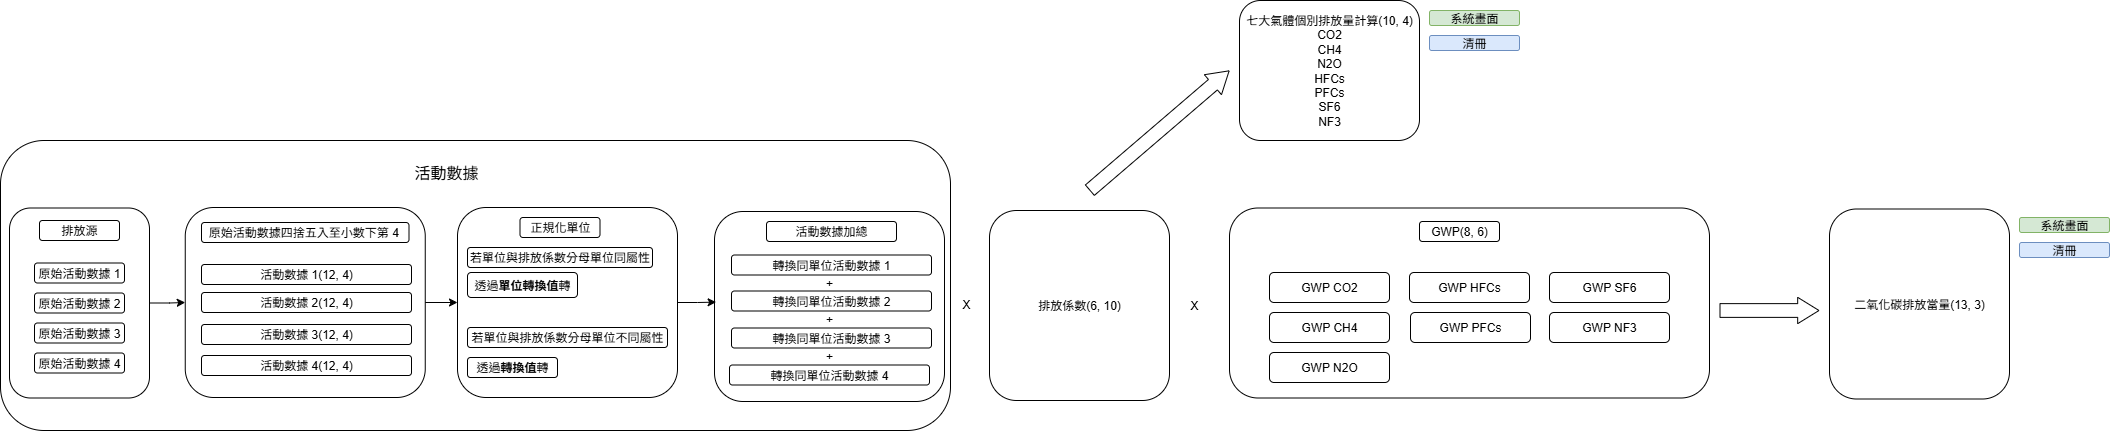

The diagram above was exported from draw.io. Its source (the exported page's mxGraphModel, read from the mxfile embedded in the PNG):
<mxGraphModel dx="2377" dy="2464" grid="1" gridSize="10" guides="1" tooltips="1" connect="1" arrows="1" fold="1" page="1" pageScale="1" pageWidth="827" pageHeight="1169" math="0" shadow="0">
  <root>
    <mxCell id="0" />
    <mxCell id="1" parent="0" />
    <mxCell id="w5yLogDc7CS833ltI4LW-156" value="" style="rounded=1;whiteSpace=wrap;html=1;fillColor=none;" vertex="1" parent="1">
      <mxGeometry x="61" y="60" width="950" height="290" as="geometry" />
    </mxCell>
    <mxCell id="w5yLogDc7CS833ltI4LW-153" style="edgeStyle=orthogonalEdgeStyle;rounded=0;orthogonalLoop=1;jettySize=auto;html=1;entryX=0;entryY=0.5;entryDx=0;entryDy=0;" edge="1" parent="1" source="w5yLogDc7CS833ltI4LW-114" target="w5yLogDc7CS833ltI4LW-149">
      <mxGeometry relative="1" as="geometry" />
    </mxCell>
    <mxCell id="w5yLogDc7CS833ltI4LW-114" value="" style="rounded=1;whiteSpace=wrap;html=1;fillColor=none;" vertex="1" parent="1">
      <mxGeometry x="70" y="127.5" width="140" height="190" as="geometry" />
    </mxCell>
    <mxCell id="w5yLogDc7CS833ltI4LW-125" value="" style="rounded=1;whiteSpace=wrap;html=1;fillColor=none;" vertex="1" parent="1">
      <mxGeometry x="518" y="127" width="220" height="190" as="geometry" />
    </mxCell>
    <mxCell id="w5yLogDc7CS833ltI4LW-1" value="&lt;table&gt;&lt;tbody&gt;&lt;tr&gt;&lt;td&gt;&lt;br&gt;&lt;/td&gt;&lt;td&gt;&lt;br&gt;&lt;/td&gt;&lt;td&gt;&lt;br&gt;&lt;/td&gt;&lt;/tr&gt;&lt;tr&gt;&lt;td&gt;&lt;br&gt;&lt;/td&gt;&lt;td&gt;&lt;br&gt;&lt;/td&gt;&lt;td&gt;&lt;br&gt;&lt;/td&gt;&lt;/tr&gt;&lt;tr&gt;&lt;td&gt;&lt;br&gt;&lt;/td&gt;&lt;td&gt;&lt;br&gt;&lt;/td&gt;&lt;td&gt;&lt;br&gt;&lt;/td&gt;&lt;/tr&gt;&lt;/tbody&gt;&lt;/table&gt;" style="text;html=1;align=center;verticalAlign=middle;whiteSpace=wrap;rounded=0;" vertex="1" parent="1">
      <mxGeometry x="518" y="257" width="60" height="30" as="geometry" />
    </mxCell>
    <mxCell id="w5yLogDc7CS833ltI4LW-89" value="排放源" style="rounded=1;whiteSpace=wrap;html=1;" vertex="1" parent="1">
      <mxGeometry x="100" y="140" width="80" height="20" as="geometry" />
    </mxCell>
    <mxCell id="w5yLogDc7CS833ltI4LW-90" value="原始活動數據 1" style="rounded=1;whiteSpace=wrap;html=1;" vertex="1" parent="1">
      <mxGeometry x="95" y="182.5" width="90" height="20" as="geometry" />
    </mxCell>
    <mxCell id="w5yLogDc7CS833ltI4LW-93" value="原始活動數據 4" style="rounded=1;whiteSpace=wrap;html=1;" vertex="1" parent="1">
      <mxGeometry x="95" y="272.5" width="90" height="20" as="geometry" />
    </mxCell>
    <mxCell id="w5yLogDc7CS833ltI4LW-94" value="原始活動數據 2" style="rounded=1;whiteSpace=wrap;html=1;" vertex="1" parent="1">
      <mxGeometry x="95" y="212.5" width="90" height="20" as="geometry" />
    </mxCell>
    <mxCell id="w5yLogDc7CS833ltI4LW-95" value="原始活動數據 3" style="rounded=1;whiteSpace=wrap;html=1;" vertex="1" parent="1">
      <mxGeometry x="95" y="242.5" width="90" height="20" as="geometry" />
    </mxCell>
    <mxCell id="w5yLogDc7CS833ltI4LW-96" value="活動數據 1(12, 4)" style="rounded=1;whiteSpace=wrap;html=1;" vertex="1" parent="1">
      <mxGeometry x="262" y="184" width="210" height="20" as="geometry" />
    </mxCell>
    <mxCell id="w5yLogDc7CS833ltI4LW-108" value="&lt;div&gt;活動數據加總&lt;/div&gt;" style="rounded=1;whiteSpace=wrap;html=1;" vertex="1" parent="1">
      <mxGeometry x="827" y="141" width="130" height="20" as="geometry" />
    </mxCell>
    <mxCell id="w5yLogDc7CS833ltI4LW-109" value="若&lt;span style=&quot;background-color: transparent; color: light-dark(rgb(0, 0, 0), rgb(255, 255, 255));&quot;&gt;單位與排放係數分母單位同屬性&lt;/span&gt;" style="rounded=1;whiteSpace=wrap;html=1;" vertex="1" parent="1">
      <mxGeometry x="528" y="167" width="185" height="20" as="geometry" />
    </mxCell>
    <mxCell id="w5yLogDc7CS833ltI4LW-112" value="透過&lt;b&gt;轉換值&lt;/b&gt;轉" style="rounded=1;whiteSpace=wrap;html=1;" vertex="1" parent="1">
      <mxGeometry x="528" y="277" width="90" height="20" as="geometry" />
    </mxCell>
    <mxCell id="w5yLogDc7CS833ltI4LW-113" value="若單位與排放係數分母單位不同屬性" style="rounded=1;whiteSpace=wrap;html=1;" vertex="1" parent="1">
      <mxGeometry x="528" y="247" width="200" height="20" as="geometry" />
    </mxCell>
    <mxCell id="w5yLogDc7CS833ltI4LW-124" value="透過&lt;b&gt;單位轉換值&lt;/b&gt;轉" style="rounded=1;whiteSpace=wrap;html=1;" vertex="1" parent="1">
      <mxGeometry x="528" y="192" width="110" height="25" as="geometry" />
    </mxCell>
    <mxCell id="w5yLogDc7CS833ltI4LW-126" value="轉換同單位活動數據 1" style="rounded=1;whiteSpace=wrap;html=1;" vertex="1" parent="1">
      <mxGeometry x="792" y="174.5" width="200" height="20" as="geometry" />
    </mxCell>
    <mxCell id="w5yLogDc7CS833ltI4LW-130" value="轉換同單位活動數據 2" style="rounded=1;whiteSpace=wrap;html=1;" vertex="1" parent="1">
      <mxGeometry x="792" y="210.5" width="200" height="20" as="geometry" />
    </mxCell>
    <mxCell id="w5yLogDc7CS833ltI4LW-131" value="轉換同單位活動數據 3" style="rounded=1;whiteSpace=wrap;html=1;" vertex="1" parent="1">
      <mxGeometry x="792" y="247.5" width="200" height="20" as="geometry" />
    </mxCell>
    <mxCell id="w5yLogDc7CS833ltI4LW-132" value="轉換同單位活動數據 4" style="rounded=1;whiteSpace=wrap;html=1;" vertex="1" parent="1">
      <mxGeometry x="790" y="284.5" width="200" height="20" as="geometry" />
    </mxCell>
    <mxCell id="w5yLogDc7CS833ltI4LW-134" value="+" style="text;html=1;align=center;verticalAlign=middle;whiteSpace=wrap;rounded=0;" vertex="1" parent="1">
      <mxGeometry x="885" y="197.5" width="10" height="10" as="geometry" />
    </mxCell>
    <mxCell id="w5yLogDc7CS833ltI4LW-135" value="+" style="text;html=1;align=center;verticalAlign=middle;whiteSpace=wrap;rounded=0;" vertex="1" parent="1">
      <mxGeometry x="885" y="233.5" width="10" height="10" as="geometry" />
    </mxCell>
    <mxCell id="w5yLogDc7CS833ltI4LW-136" value="+" style="text;html=1;align=center;verticalAlign=middle;whiteSpace=wrap;rounded=0;" vertex="1" parent="1">
      <mxGeometry x="885" y="270.5" width="10" height="10" as="geometry" />
    </mxCell>
    <mxCell id="w5yLogDc7CS833ltI4LW-137" value="&lt;span style=&quot;background-color: transparent; color: light-dark(rgb(0, 0, 0), rgb(255, 255, 255));&quot;&gt;排放係數(6, 10)&lt;/span&gt;" style="rounded=1;whiteSpace=wrap;html=1;fillColor=default;" vertex="1" parent="1">
      <mxGeometry x="1050" y="130" width="180" height="190" as="geometry" />
    </mxCell>
    <mxCell id="w5yLogDc7CS833ltI4LW-138" value="X" style="text;html=1;align=center;verticalAlign=middle;whiteSpace=wrap;rounded=0;" vertex="1" parent="1">
      <mxGeometry x="1022" y="218.5" width="10" height="10" as="geometry" />
    </mxCell>
    <mxCell id="w5yLogDc7CS833ltI4LW-139" value="七大氣體個別排放量計算(10, 4)&lt;div&gt;CO2&lt;/div&gt;&lt;div&gt;CH4&lt;/div&gt;&lt;div&gt;N2O&lt;/div&gt;&lt;div&gt;HFCs&lt;/div&gt;&lt;div&gt;PFCs&lt;/div&gt;&lt;div&gt;SF6&lt;/div&gt;&lt;div&gt;NF3&lt;/div&gt;" style="rounded=1;whiteSpace=wrap;html=1;fillColor=none;" vertex="1" parent="1">
      <mxGeometry x="1300" y="-80" width="180" height="140" as="geometry" />
    </mxCell>
    <mxCell id="w5yLogDc7CS833ltI4LW-140" value="正規化單位" style="rounded=1;whiteSpace=wrap;html=1;" vertex="1" parent="1">
      <mxGeometry x="580.5" y="137" width="80" height="20" as="geometry" />
    </mxCell>
    <mxCell id="w5yLogDc7CS833ltI4LW-145" value="原始活動數據四捨五入至小數下第 4&amp;nbsp;" style="rounded=1;whiteSpace=wrap;html=1;" vertex="1" parent="1">
      <mxGeometry x="262" y="142" width="207.5" height="20" as="geometry" />
    </mxCell>
    <mxCell id="w5yLogDc7CS833ltI4LW-146" value="活動數據 3(12, 4)" style="rounded=1;whiteSpace=wrap;html=1;" vertex="1" parent="1">
      <mxGeometry x="262" y="244" width="210" height="20" as="geometry" />
    </mxCell>
    <mxCell id="w5yLogDc7CS833ltI4LW-147" value="活動數據 2(12, 4)" style="rounded=1;whiteSpace=wrap;html=1;" vertex="1" parent="1">
      <mxGeometry x="262" y="212" width="210" height="20" as="geometry" />
    </mxCell>
    <mxCell id="w5yLogDc7CS833ltI4LW-148" value="活動數據 4(12, 4)" style="rounded=1;whiteSpace=wrap;html=1;" vertex="1" parent="1">
      <mxGeometry x="262" y="275" width="210" height="20" as="geometry" />
    </mxCell>
    <mxCell id="w5yLogDc7CS833ltI4LW-154" style="edgeStyle=orthogonalEdgeStyle;rounded=0;orthogonalLoop=1;jettySize=auto;html=1;entryX=0;entryY=0.5;entryDx=0;entryDy=0;" edge="1" parent="1" source="w5yLogDc7CS833ltI4LW-149" target="w5yLogDc7CS833ltI4LW-125">
      <mxGeometry relative="1" as="geometry" />
    </mxCell>
    <mxCell id="w5yLogDc7CS833ltI4LW-149" value="" style="rounded=1;whiteSpace=wrap;html=1;fillColor=none;" vertex="1" parent="1">
      <mxGeometry x="245.75" y="127" width="240" height="190" as="geometry" />
    </mxCell>
    <mxCell id="w5yLogDc7CS833ltI4LW-150" value="" style="rounded=1;whiteSpace=wrap;html=1;fillColor=none;" vertex="1" parent="1">
      <mxGeometry x="775" y="131" width="230" height="190" as="geometry" />
    </mxCell>
    <mxCell id="w5yLogDc7CS833ltI4LW-151" value="" style="rounded=1;whiteSpace=wrap;html=1;fillColor=none;" vertex="1" parent="1">
      <mxGeometry x="1290" y="127.5" width="480" height="190" as="geometry" />
    </mxCell>
    <mxCell id="w5yLogDc7CS833ltI4LW-152" value="X" style="text;html=1;align=center;verticalAlign=middle;whiteSpace=wrap;rounded=0;" vertex="1" parent="1">
      <mxGeometry x="1250" y="220" width="10" height="10" as="geometry" />
    </mxCell>
    <mxCell id="w5yLogDc7CS833ltI4LW-155" style="edgeStyle=orthogonalEdgeStyle;rounded=0;orthogonalLoop=1;jettySize=auto;html=1;entryX=0.007;entryY=0.477;entryDx=0;entryDy=0;entryPerimeter=0;" edge="1" parent="1" source="w5yLogDc7CS833ltI4LW-125" target="w5yLogDc7CS833ltI4LW-150">
      <mxGeometry relative="1" as="geometry" />
    </mxCell>
    <mxCell id="w5yLogDc7CS833ltI4LW-158" value="&lt;font style=&quot;font-size: 16px;&quot;&gt;活動數據&lt;/font&gt;" style="text;html=1;align=center;verticalAlign=middle;whiteSpace=wrap;rounded=0;" vertex="1" parent="1">
      <mxGeometry x="470" y="77" width="74.25" height="30" as="geometry" />
    </mxCell>
    <mxCell id="w5yLogDc7CS833ltI4LW-159" value="" style="shape=flexArrow;endArrow=classic;html=1;rounded=0;width=13.75;endSize=6.7749999999999995;endWidth=11.5625;" edge="1" parent="1">
      <mxGeometry width="50" height="50" relative="1" as="geometry">
        <mxPoint x="1150" y="110" as="sourcePoint" />
        <mxPoint x="1290" y="-10" as="targetPoint" />
      </mxGeometry>
    </mxCell>
    <mxCell id="w5yLogDc7CS833ltI4LW-160" value="GWP CO2" style="rounded=1;whiteSpace=wrap;html=1;" vertex="1" parent="1">
      <mxGeometry x="1330" y="192" width="120" height="30" as="geometry" />
    </mxCell>
    <mxCell id="w5yLogDc7CS833ltI4LW-161" value="GWP CH4" style="rounded=1;whiteSpace=wrap;html=1;" vertex="1" parent="1">
      <mxGeometry x="1330" y="232" width="120" height="30" as="geometry" />
    </mxCell>
    <mxCell id="w5yLogDc7CS833ltI4LW-162" value="GWP N2O" style="rounded=1;whiteSpace=wrap;html=1;" vertex="1" parent="1">
      <mxGeometry x="1330" y="272" width="120" height="30" as="geometry" />
    </mxCell>
    <mxCell id="w5yLogDc7CS833ltI4LW-163" value="GWP HFCs" style="rounded=1;whiteSpace=wrap;html=1;" vertex="1" parent="1">
      <mxGeometry x="1470" y="192" width="120" height="30" as="geometry" />
    </mxCell>
    <mxCell id="w5yLogDc7CS833ltI4LW-164" value="GWP PFCs" style="rounded=1;whiteSpace=wrap;html=1;" vertex="1" parent="1">
      <mxGeometry x="1471" y="232" width="120" height="30" as="geometry" />
    </mxCell>
    <mxCell id="w5yLogDc7CS833ltI4LW-165" value="GWP SF6" style="rounded=1;whiteSpace=wrap;html=1;" vertex="1" parent="1">
      <mxGeometry x="1610" y="192" width="120" height="30" as="geometry" />
    </mxCell>
    <mxCell id="w5yLogDc7CS833ltI4LW-166" value="GWP NF3" style="rounded=1;whiteSpace=wrap;html=1;" vertex="1" parent="1">
      <mxGeometry x="1610" y="232" width="120" height="30" as="geometry" />
    </mxCell>
    <mxCell id="w5yLogDc7CS833ltI4LW-167" value="二氧化碳排放當量(13, 3)" style="rounded=1;whiteSpace=wrap;html=1;" vertex="1" parent="1">
      <mxGeometry x="1890" y="128.5" width="180" height="190" as="geometry" />
    </mxCell>
    <mxCell id="w5yLogDc7CS833ltI4LW-168" value="GWP(8, 6)" style="rounded=1;whiteSpace=wrap;html=1;" vertex="1" parent="1">
      <mxGeometry x="1480" y="141" width="80" height="20" as="geometry" />
    </mxCell>
    <mxCell id="w5yLogDc7CS833ltI4LW-169" value="" style="shape=flexArrow;endArrow=classic;html=1;rounded=0;width=13.75;endSize=6.7749999999999995;endWidth=11.5625;" edge="1" parent="1">
      <mxGeometry width="50" height="50" relative="1" as="geometry">
        <mxPoint x="1780" y="230" as="sourcePoint" />
        <mxPoint x="1880" y="230" as="targetPoint" />
      </mxGeometry>
    </mxCell>
    <mxCell id="w5yLogDc7CS833ltI4LW-172" value="系統畫面" style="rounded=1;whiteSpace=wrap;html=1;fillColor=#d5e8d4;strokeColor=#82b366;" vertex="1" parent="1">
      <mxGeometry x="1490" y="-70" width="90" height="15" as="geometry" />
    </mxCell>
    <mxCell id="w5yLogDc7CS833ltI4LW-173" value="清冊" style="rounded=1;whiteSpace=wrap;html=1;fillColor=#dae8fc;strokeColor=#6c8ebf;" vertex="1" parent="1">
      <mxGeometry x="1490" y="-45" width="90" height="15" as="geometry" />
    </mxCell>
    <mxCell id="w5yLogDc7CS833ltI4LW-174" value="系統畫面" style="rounded=1;whiteSpace=wrap;html=1;fillColor=#d5e8d4;strokeColor=#82b366;" vertex="1" parent="1">
      <mxGeometry x="2080" y="137" width="90" height="15" as="geometry" />
    </mxCell>
    <mxCell id="w5yLogDc7CS833ltI4LW-175" value="清冊" style="rounded=1;whiteSpace=wrap;html=1;fillColor=#dae8fc;strokeColor=#6c8ebf;" vertex="1" parent="1">
      <mxGeometry x="2080" y="162" width="90" height="15" as="geometry" />
    </mxCell>
  </root>
</mxGraphModel>